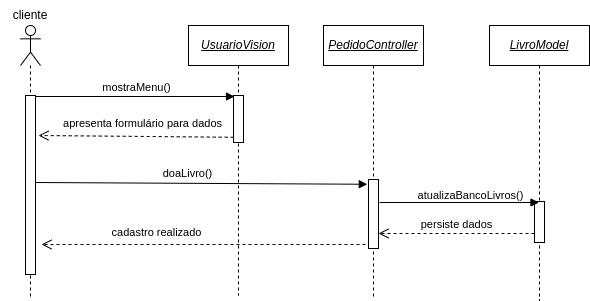

The diagram above was exported from draw.io. Its source (the exported page's mxGraphModel, read from the mxfile embedded in the PNG):
<mxGraphModel dx="1108" dy="566" grid="0" gridSize="10" guides="1" tooltips="1" connect="1" arrows="1" fold="1" page="1" pageScale="1" pageWidth="827" pageHeight="1169" math="0" shadow="0">
  <root>
    <mxCell id="0" />
    <mxCell id="1" parent="0" />
    <mxCell id="NjPQRAE8nerRpQ7qhySK-2" value="cadastro realizado" style="html=1;verticalAlign=bottom;endArrow=open;dashed=1;endSize=8;rounded=0;" parent="1" edge="1">
      <mxGeometry x="0.303" y="-3" relative="1" as="geometry">
        <mxPoint x="431" y="675" as="sourcePoint" />
        <mxPoint x="101" y="675" as="targetPoint" />
        <mxPoint as="offset" />
      </mxGeometry>
    </mxCell>
    <mxCell id="OQvBWeW6Yb-cRY8k7z0Y-56" value="mostraMenu()" style="html=1;verticalAlign=bottom;endArrow=block;rounded=0;" parent="1" edge="1">
      <mxGeometry x="0.0225" width="80" relative="1" as="geometry">
        <mxPoint x="93" y="527" as="sourcePoint" />
        <mxPoint x="294" y="527" as="targetPoint" />
        <mxPoint as="offset" />
      </mxGeometry>
    </mxCell>
    <mxCell id="OQvBWeW6Yb-cRY8k7z0Y-30" value="cliente" style="text;html=1;strokeColor=none;fillColor=none;align=center;verticalAlign=middle;whiteSpace=wrap;rounded=0;" parent="1" vertex="1">
      <mxGeometry x="60" y="431" width="60" height="30" as="geometry" />
    </mxCell>
    <mxCell id="OQvBWeW6Yb-cRY8k7z0Y-32" value="" style="shape=umlLifeline;participant=umlActor;perimeter=lifelinePerimeter;whiteSpace=wrap;html=1;container=1;collapsible=0;recursiveResize=0;verticalAlign=top;spacingTop=36;outlineConnect=0;" parent="1" vertex="1">
      <mxGeometry x="80" y="456" width="20" height="274" as="geometry" />
    </mxCell>
    <mxCell id="OQvBWeW6Yb-cRY8k7z0Y-33" value="" style="html=1;points=[];perimeter=orthogonalPerimeter;" parent="OQvBWeW6Yb-cRY8k7z0Y-32" vertex="1">
      <mxGeometry x="5" y="70" width="10" height="179" as="geometry" />
    </mxCell>
    <mxCell id="OQvBWeW6Yb-cRY8k7z0Y-54" value="&lt;i&gt;&lt;u&gt;UsuarioVision&lt;/u&gt;&lt;/i&gt;" style="shape=umlLifeline;perimeter=lifelinePerimeter;whiteSpace=wrap;html=1;container=1;collapsible=0;recursiveResize=0;outlineConnect=0;" parent="1" vertex="1">
      <mxGeometry x="248" y="456" width="100" height="270" as="geometry" />
    </mxCell>
    <mxCell id="OQvBWeW6Yb-cRY8k7z0Y-55" value="" style="html=1;points=[];perimeter=orthogonalPerimeter;" parent="OQvBWeW6Yb-cRY8k7z0Y-54" vertex="1">
      <mxGeometry x="45" y="70" width="10" height="47" as="geometry" />
    </mxCell>
    <mxCell id="OQvBWeW6Yb-cRY8k7z0Y-60" value="doaLivro()" style="html=1;verticalAlign=bottom;endArrow=block;rounded=0;entryX=-0.12;entryY=0.069;entryDx=0;entryDy=0;entryPerimeter=0;" parent="OQvBWeW6Yb-cRY8k7z0Y-54" target="OQvBWeW6Yb-cRY8k7z0Y-61" edge="1">
      <mxGeometry x="-0.0838" y="1" width="80" relative="1" as="geometry">
        <mxPoint x="-153" y="157" as="sourcePoint" />
        <mxPoint x="16.5" y="157" as="targetPoint" />
        <mxPoint as="offset" />
      </mxGeometry>
    </mxCell>
    <mxCell id="OQvBWeW6Yb-cRY8k7z0Y-57" value="apresenta formulário para dados" style="html=1;verticalAlign=bottom;endArrow=open;dashed=1;endSize=8;rounded=0;exitX=0.02;exitY=0.889;exitDx=0;exitDy=0;exitPerimeter=0;" parent="1" source="OQvBWeW6Yb-cRY8k7z0Y-55" edge="1">
      <mxGeometry x="-0.0714" y="-4" relative="1" as="geometry">
        <mxPoint x="293" y="564" as="sourcePoint" />
        <mxPoint x="98" y="566" as="targetPoint" />
        <mxPoint as="offset" />
      </mxGeometry>
    </mxCell>
    <mxCell id="OQvBWeW6Yb-cRY8k7z0Y-58" value="&lt;i&gt;&lt;u&gt;PedidoController&lt;/u&gt;&lt;/i&gt;" style="shape=umlLifeline;perimeter=lifelinePerimeter;whiteSpace=wrap;html=1;container=1;collapsible=0;recursiveResize=0;outlineConnect=0;" parent="1" vertex="1">
      <mxGeometry x="383" y="456" width="100" height="274" as="geometry" />
    </mxCell>
    <mxCell id="OQvBWeW6Yb-cRY8k7z0Y-61" value="" style="html=1;points=[];perimeter=orthogonalPerimeter;" parent="OQvBWeW6Yb-cRY8k7z0Y-58" vertex="1">
      <mxGeometry x="45" y="154" width="10" height="69" as="geometry" />
    </mxCell>
    <mxCell id="OQvBWeW6Yb-cRY8k7z0Y-75" value="&lt;i&gt;&lt;u&gt;LivroModel&lt;/u&gt;&lt;/i&gt;" style="shape=umlLifeline;perimeter=lifelinePerimeter;whiteSpace=wrap;html=1;container=1;collapsible=0;recursiveResize=0;outlineConnect=0;" parent="1" vertex="1">
      <mxGeometry x="549" y="456" width="100" height="275" as="geometry" />
    </mxCell>
    <mxCell id="OQvBWeW6Yb-cRY8k7z0Y-76" value="" style="html=1;points=[];perimeter=orthogonalPerimeter;" parent="OQvBWeW6Yb-cRY8k7z0Y-75" vertex="1">
      <mxGeometry x="45" y="176" width="10" height="41" as="geometry" />
    </mxCell>
    <mxCell id="NjPQRAE8nerRpQ7qhySK-1" value="persiste dados" style="html=1;verticalAlign=bottom;endArrow=open;dashed=1;endSize=8;rounded=0;" parent="OQvBWeW6Yb-cRY8k7z0Y-75" edge="1">
      <mxGeometry relative="1" as="geometry">
        <mxPoint x="45" y="208" as="sourcePoint" />
        <mxPoint x="-111" y="208" as="targetPoint" />
      </mxGeometry>
    </mxCell>
    <mxCell id="OQvBWeW6Yb-cRY8k7z0Y-78" value="atualizaBancoLivros()" style="html=1;verticalAlign=bottom;endArrow=block;rounded=0;" parent="1" target="OQvBWeW6Yb-cRY8k7z0Y-75" edge="1">
      <mxGeometry x="0.1373" y="-2" width="80" relative="1" as="geometry">
        <mxPoint x="439" y="633" as="sourcePoint" />
        <mxPoint x="592" y="633" as="targetPoint" />
        <mxPoint as="offset" />
      </mxGeometry>
    </mxCell>
  </root>
</mxGraphModel>